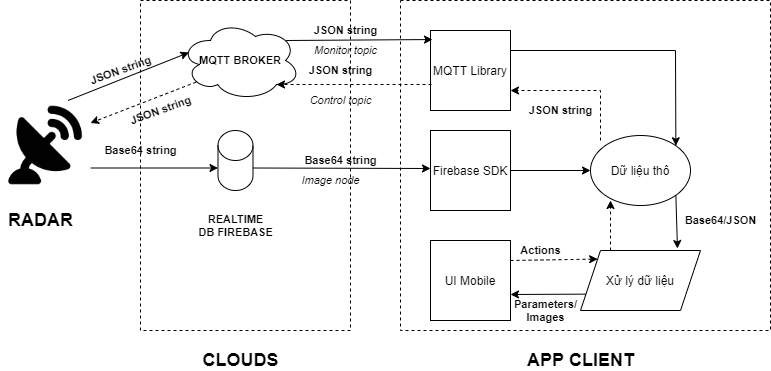

The diagram above was exported from draw.io. Its source (the exported page's mxGraphModel, read from the mxfile embedded in the PNG):
<mxGraphModel dx="866" dy="490" grid="1" gridSize="10" guides="1" tooltips="1" connect="1" arrows="1" fold="1" page="1" pageScale="1" pageWidth="850" pageHeight="1100" math="0" shadow="0">
  <root>
    <mxCell id="0" />
    <mxCell id="1" parent="0" />
    <mxCell id="iXcG9cW1RFQtgJZk8p8d-41" value="" style="rounded=0;whiteSpace=wrap;html=1;shadow=0;dashed=1;fontSize=11;" vertex="1" parent="1">
      <mxGeometry x="450" y="120" width="370" height="330" as="geometry" />
    </mxCell>
    <mxCell id="iXcG9cW1RFQtgJZk8p8d-40" value="" style="rounded=0;whiteSpace=wrap;html=1;shadow=0;fontSize=11;dashed=1;" vertex="1" parent="1">
      <mxGeometry x="190" y="120" width="210" height="330" as="geometry" />
    </mxCell>
    <mxCell id="0df_lKguP2agLjXgJI59-16" value="MQTT Library" style="whiteSpace=wrap;html=1;aspect=fixed;" parent="1" vertex="1">
      <mxGeometry x="480" y="150" width="80" height="80" as="geometry" />
    </mxCell>
    <mxCell id="0df_lKguP2agLjXgJI59-18" value="Dữ liệu thô" style="ellipse;whiteSpace=wrap;html=1;" parent="1" vertex="1">
      <mxGeometry x="640" y="255" width="100" height="70" as="geometry" />
    </mxCell>
    <mxCell id="0df_lKguP2agLjXgJI59-19" value="UI Mobile" style="whiteSpace=wrap;html=1;aspect=fixed;" parent="1" vertex="1">
      <mxGeometry x="480" y="360" width="80" height="80" as="geometry" />
    </mxCell>
    <mxCell id="0df_lKguP2agLjXgJI59-20" value="Xử lý dữ liệu" style="shape=parallelogram;perimeter=parallelogramPerimeter;whiteSpace=wrap;html=1;fixedSize=1;" parent="1" vertex="1">
      <mxGeometry x="630" y="370" width="120" height="60" as="geometry" />
    </mxCell>
    <mxCell id="0df_lKguP2agLjXgJI59-23" value="&lt;b&gt;&lt;font style=&quot;font-size: 18px&quot;&gt;APP CLIENT&lt;/font&gt;&lt;/b&gt;" style="text;html=1;align=center;verticalAlign=middle;resizable=0;points=[];autosize=1;strokeColor=none;" parent="1" vertex="1">
      <mxGeometry x="570" y="470" width="120" height="20" as="geometry" />
    </mxCell>
    <mxCell id="iXcG9cW1RFQtgJZk8p8d-1" value="Firebase SDK" style="whiteSpace=wrap;html=1;aspect=fixed;" vertex="1" parent="1">
      <mxGeometry x="480" y="250" width="80" height="80" as="geometry" />
    </mxCell>
    <mxCell id="iXcG9cW1RFQtgJZk8p8d-2" value="" style="group" vertex="1" connectable="0" parent="1">
      <mxGeometry x="250" y="250" width="80" height="110" as="geometry" />
    </mxCell>
    <mxCell id="0df_lKguP2agLjXgJI59-2" value="" style="shape=cylinder3;whiteSpace=wrap;html=1;boundedLbl=1;backgroundOutline=1;size=15;" parent="iXcG9cW1RFQtgJZk8p8d-2" vertex="1">
      <mxGeometry x="17.5" width="35" height="60" as="geometry" />
    </mxCell>
    <mxCell id="0df_lKguP2agLjXgJI59-11" value="&lt;span style=&quot;font-size: 11px&quot;&gt;&lt;b style=&quot;font-size: 11px&quot;&gt;REALTIME&lt;br style=&quot;font-size: 11px&quot;&gt;DB FIREBASE&lt;br style=&quot;font-size: 11px&quot;&gt;&lt;/b&gt;&lt;/span&gt;" style="text;html=1;align=center;verticalAlign=middle;resizable=0;points=[];autosize=1;strokeColor=none;fontSize=11;" parent="iXcG9cW1RFQtgJZk8p8d-2" vertex="1">
      <mxGeometry x="-10" y="80" width="90" height="30" as="geometry" />
    </mxCell>
    <mxCell id="iXcG9cW1RFQtgJZk8p8d-4" value="&lt;b&gt;MQTT BROKER&lt;/b&gt;" style="ellipse;shape=cloud;whiteSpace=wrap;html=1;fontSize=11;" vertex="1" parent="1">
      <mxGeometry x="230" y="140" width="120" height="80" as="geometry" />
    </mxCell>
    <mxCell id="iXcG9cW1RFQtgJZk8p8d-7" value="" style="group" vertex="1" connectable="0" parent="1">
      <mxGeometry x="50" y="220" width="90" height="130" as="geometry" />
    </mxCell>
    <mxCell id="iXcG9cW1RFQtgJZk8p8d-5" value="" style="shape=image;html=1;verticalAlign=top;verticalLabelPosition=bottom;labelBackgroundColor=#ffffff;imageAspect=0;aspect=fixed;image=https://cdn3.iconfinder.com/data/icons/wpzoom-developer-icon-set/500/50-128.png;fontSize=11;" vertex="1" parent="iXcG9cW1RFQtgJZk8p8d-7">
      <mxGeometry width="90" height="90" as="geometry" />
    </mxCell>
    <mxCell id="iXcG9cW1RFQtgJZk8p8d-6" value="&lt;b&gt;&lt;font style=&quot;font-size: 18px&quot;&gt;RADAR&lt;/font&gt;&lt;/b&gt;" style="text;html=1;align=center;verticalAlign=middle;resizable=0;points=[];autosize=1;strokeColor=none;" vertex="1" parent="iXcG9cW1RFQtgJZk8p8d-7">
      <mxGeometry y="110" width="80" height="20" as="geometry" />
    </mxCell>
    <mxCell id="iXcG9cW1RFQtgJZk8p8d-9" value="" style="endArrow=classic;html=1;rounded=0;fontSize=11;exitX=0.75;exitY=0;exitDx=0;exitDy=0;entryX=0.07;entryY=0.4;entryDx=0;entryDy=0;entryPerimeter=0;" edge="1" parent="1" source="iXcG9cW1RFQtgJZk8p8d-5" target="iXcG9cW1RFQtgJZk8p8d-4">
      <mxGeometry width="50" height="50" relative="1" as="geometry">
        <mxPoint x="360" y="360" as="sourcePoint" />
        <mxPoint x="410" y="310" as="targetPoint" />
      </mxGeometry>
    </mxCell>
    <mxCell id="iXcG9cW1RFQtgJZk8p8d-10" value="" style="endArrow=classic;html=1;rounded=0;fontSize=11;exitX=0.13;exitY=0.77;exitDx=0;exitDy=0;exitPerimeter=0;entryX=1;entryY=0.25;entryDx=0;entryDy=0;dashed=1;" edge="1" parent="1" source="iXcG9cW1RFQtgJZk8p8d-4" target="iXcG9cW1RFQtgJZk8p8d-5">
      <mxGeometry width="50" height="50" relative="1" as="geometry">
        <mxPoint x="360" y="360" as="sourcePoint" />
        <mxPoint x="410" y="310" as="targetPoint" />
      </mxGeometry>
    </mxCell>
    <mxCell id="iXcG9cW1RFQtgJZk8p8d-11" value="" style="endArrow=classic;html=1;rounded=0;fontSize=11;exitX=1;exitY=0.75;exitDx=0;exitDy=0;entryX=0;entryY=0;entryDx=0;entryDy=37.5;entryPerimeter=0;" edge="1" parent="1" source="iXcG9cW1RFQtgJZk8p8d-5" target="0df_lKguP2agLjXgJI59-2">
      <mxGeometry width="50" height="50" relative="1" as="geometry">
        <mxPoint x="360" y="360" as="sourcePoint" />
        <mxPoint x="410" y="310" as="targetPoint" />
      </mxGeometry>
    </mxCell>
    <mxCell id="iXcG9cW1RFQtgJZk8p8d-12" value="" style="endArrow=classic;html=1;rounded=0;fontSize=11;exitX=0.88;exitY=0.25;exitDx=0;exitDy=0;exitPerimeter=0;entryX=0.025;entryY=0.113;entryDx=0;entryDy=0;entryPerimeter=0;" edge="1" parent="1" source="iXcG9cW1RFQtgJZk8p8d-4" target="0df_lKguP2agLjXgJI59-16">
      <mxGeometry width="50" height="50" relative="1" as="geometry">
        <mxPoint x="360" y="360" as="sourcePoint" />
        <mxPoint x="410" y="310" as="targetPoint" />
      </mxGeometry>
    </mxCell>
    <mxCell id="iXcG9cW1RFQtgJZk8p8d-13" value="" style="endArrow=classic;html=1;rounded=0;fontSize=11;exitX=0.013;exitY=0.675;exitDx=0;exitDy=0;entryX=0.8;entryY=0.8;entryDx=0;entryDy=0;entryPerimeter=0;dashed=1;exitPerimeter=0;" edge="1" parent="1" source="0df_lKguP2agLjXgJI59-16" target="iXcG9cW1RFQtgJZk8p8d-4">
      <mxGeometry width="50" height="50" relative="1" as="geometry">
        <mxPoint x="360" y="360" as="sourcePoint" />
        <mxPoint x="410" y="310" as="targetPoint" />
      </mxGeometry>
    </mxCell>
    <mxCell id="iXcG9cW1RFQtgJZk8p8d-14" value="" style="endArrow=classic;html=1;rounded=0;fontSize=11;exitX=1;exitY=0.25;exitDx=0;exitDy=0;entryX=1;entryY=0;entryDx=0;entryDy=0;" edge="1" parent="1" source="0df_lKguP2agLjXgJI59-16" target="0df_lKguP2agLjXgJI59-18">
      <mxGeometry width="50" height="50" relative="1" as="geometry">
        <mxPoint x="360" y="360" as="sourcePoint" />
        <mxPoint x="410" y="310" as="targetPoint" />
        <Array as="points">
          <mxPoint x="725" y="170" />
        </Array>
      </mxGeometry>
    </mxCell>
    <mxCell id="iXcG9cW1RFQtgJZk8p8d-15" value="" style="endArrow=classic;html=1;rounded=0;fontSize=11;exitX=1;exitY=1;exitDx=0;exitDy=0;entryX=0.808;entryY=-0.033;entryDx=0;entryDy=0;entryPerimeter=0;" edge="1" parent="1" source="0df_lKguP2agLjXgJI59-18" target="0df_lKguP2agLjXgJI59-20">
      <mxGeometry width="50" height="50" relative="1" as="geometry">
        <mxPoint x="360" y="360" as="sourcePoint" />
        <mxPoint x="410" y="310" as="targetPoint" />
      </mxGeometry>
    </mxCell>
    <mxCell id="iXcG9cW1RFQtgJZk8p8d-16" value="" style="endArrow=classic;html=1;rounded=0;fontSize=11;exitX=0;exitY=0.75;exitDx=0;exitDy=0;" edge="1" parent="1" source="0df_lKguP2agLjXgJI59-20">
      <mxGeometry width="50" height="50" relative="1" as="geometry">
        <mxPoint x="360" y="360" as="sourcePoint" />
        <mxPoint x="560" y="414" as="targetPoint" />
      </mxGeometry>
    </mxCell>
    <mxCell id="iXcG9cW1RFQtgJZk8p8d-17" value="" style="endArrow=classic;html=1;rounded=0;fontSize=11;exitX=1;exitY=0.25;exitDx=0;exitDy=0;entryX=0;entryY=0;entryDx=0;entryDy=0;dashed=1;" edge="1" parent="1" source="0df_lKguP2agLjXgJI59-19" target="0df_lKguP2agLjXgJI59-20">
      <mxGeometry width="50" height="50" relative="1" as="geometry">
        <mxPoint x="360" y="360" as="sourcePoint" />
        <mxPoint x="410" y="310" as="targetPoint" />
      </mxGeometry>
    </mxCell>
    <mxCell id="iXcG9cW1RFQtgJZk8p8d-18" value="" style="endArrow=classic;html=1;rounded=0;dashed=1;fontSize=11;exitX=0.25;exitY=0;exitDx=0;exitDy=0;" edge="1" parent="1" source="0df_lKguP2agLjXgJI59-20">
      <mxGeometry width="50" height="50" relative="1" as="geometry">
        <mxPoint x="360" y="360" as="sourcePoint" />
        <mxPoint x="660" y="320" as="targetPoint" />
      </mxGeometry>
    </mxCell>
    <mxCell id="iXcG9cW1RFQtgJZk8p8d-19" value="" style="endArrow=classic;html=1;rounded=0;dashed=1;fontSize=11;entryX=1;entryY=0.75;entryDx=0;entryDy=0;" edge="1" parent="1" target="0df_lKguP2agLjXgJI59-16">
      <mxGeometry width="50" height="50" relative="1" as="geometry">
        <mxPoint x="650" y="260" as="sourcePoint" />
        <mxPoint x="410" y="310" as="targetPoint" />
        <Array as="points">
          <mxPoint x="650" y="210" />
        </Array>
      </mxGeometry>
    </mxCell>
    <mxCell id="iXcG9cW1RFQtgJZk8p8d-20" value="" style="endArrow=classic;html=1;rounded=0;fontSize=11;exitX=1;exitY=0;exitDx=0;exitDy=37.5;exitPerimeter=0;" edge="1" parent="1" source="0df_lKguP2agLjXgJI59-2">
      <mxGeometry width="50" height="50" relative="1" as="geometry">
        <mxPoint x="360" y="360" as="sourcePoint" />
        <mxPoint x="480" y="288" as="targetPoint" />
      </mxGeometry>
    </mxCell>
    <mxCell id="iXcG9cW1RFQtgJZk8p8d-21" value="" style="endArrow=classic;html=1;rounded=0;fontSize=11;entryX=0;entryY=0.5;entryDx=0;entryDy=0;exitX=1;exitY=0.5;exitDx=0;exitDy=0;" edge="1" parent="1" source="iXcG9cW1RFQtgJZk8p8d-1" target="0df_lKguP2agLjXgJI59-18">
      <mxGeometry width="50" height="50" relative="1" as="geometry">
        <mxPoint x="360" y="360" as="sourcePoint" />
        <mxPoint x="410" y="310" as="targetPoint" />
      </mxGeometry>
    </mxCell>
    <mxCell id="iXcG9cW1RFQtgJZk8p8d-22" value="&lt;b&gt;Base64 string&lt;/b&gt;" style="text;html=1;align=center;verticalAlign=middle;resizable=0;points=[];autosize=1;strokeColor=none;fillColor=none;fontSize=11;" vertex="1" parent="1">
      <mxGeometry x="145" y="260" width="90" height="20" as="geometry" />
    </mxCell>
    <mxCell id="iXcG9cW1RFQtgJZk8p8d-23" value="&lt;b&gt;Base64 string&lt;/b&gt;" style="text;html=1;align=center;verticalAlign=middle;resizable=0;points=[];autosize=1;strokeColor=none;fillColor=none;fontSize=11;" vertex="1" parent="1">
      <mxGeometry x="345" y="270" width="90" height="20" as="geometry" />
    </mxCell>
    <mxCell id="iXcG9cW1RFQtgJZk8p8d-24" value="&lt;i&gt;Image node&lt;/i&gt;" style="text;html=1;align=center;verticalAlign=middle;resizable=0;points=[];autosize=1;strokeColor=none;fillColor=none;fontSize=11;" vertex="1" parent="1">
      <mxGeometry x="345" y="290" width="70" height="20" as="geometry" />
    </mxCell>
    <mxCell id="iXcG9cW1RFQtgJZk8p8d-26" value="&lt;b&gt;Base64/JSON&lt;/b&gt;" style="text;html=1;align=center;verticalAlign=middle;resizable=0;points=[];autosize=1;strokeColor=none;fillColor=none;fontSize=11;" vertex="1" parent="1">
      <mxGeometry x="725" y="330" width="90" height="20" as="geometry" />
    </mxCell>
    <mxCell id="iXcG9cW1RFQtgJZk8p8d-28" value="&lt;b&gt;Parameters/&lt;br&gt;Images&lt;/b&gt;" style="text;html=1;align=center;verticalAlign=middle;resizable=0;points=[];autosize=1;strokeColor=none;fillColor=none;fontSize=11;" vertex="1" parent="1">
      <mxGeometry x="555" y="415" width="80" height="30" as="geometry" />
    </mxCell>
    <mxCell id="iXcG9cW1RFQtgJZk8p8d-29" value="&lt;b&gt;JSON string&lt;/b&gt;" style="text;html=1;align=center;verticalAlign=middle;resizable=0;points=[];autosize=1;strokeColor=none;fillColor=none;fontSize=11;rotation=-20;" vertex="1" parent="1">
      <mxGeometry x="130" y="180" width="80" height="20" as="geometry" />
    </mxCell>
    <mxCell id="iXcG9cW1RFQtgJZk8p8d-30" value="&lt;b&gt;JSON string&lt;/b&gt;" style="text;html=1;align=center;verticalAlign=middle;resizable=0;points=[];autosize=1;strokeColor=none;fillColor=none;fontSize=11;" vertex="1" parent="1">
      <mxGeometry x="355" y="140" width="80" height="20" as="geometry" />
    </mxCell>
    <mxCell id="iXcG9cW1RFQtgJZk8p8d-31" value="&lt;i&gt;Monitor topic&lt;/i&gt;" style="text;html=1;align=center;verticalAlign=middle;resizable=0;points=[];autosize=1;strokeColor=none;fillColor=none;fontSize=11;" vertex="1" parent="1">
      <mxGeometry x="355" y="160" width="80" height="20" as="geometry" />
    </mxCell>
    <mxCell id="iXcG9cW1RFQtgJZk8p8d-32" value="&lt;b&gt;Actions&lt;/b&gt;" style="text;html=1;align=center;verticalAlign=middle;resizable=0;points=[];autosize=1;strokeColor=none;fillColor=none;fontSize=11;" vertex="1" parent="1">
      <mxGeometry x="560" y="360" width="60" height="20" as="geometry" />
    </mxCell>
    <mxCell id="iXcG9cW1RFQtgJZk8p8d-33" value="&lt;b&gt;JSON string&lt;/b&gt;" style="text;html=1;align=center;verticalAlign=middle;resizable=0;points=[];autosize=1;strokeColor=none;fillColor=none;fontSize=11;" vertex="1" parent="1">
      <mxGeometry x="570" y="220" width="80" height="20" as="geometry" />
    </mxCell>
    <mxCell id="iXcG9cW1RFQtgJZk8p8d-34" value="&lt;b&gt;JSON string&lt;/b&gt;" style="text;html=1;align=center;verticalAlign=middle;resizable=0;points=[];autosize=1;strokeColor=none;fillColor=none;fontSize=11;" vertex="1" parent="1">
      <mxGeometry x="350" y="180" width="80" height="20" as="geometry" />
    </mxCell>
    <mxCell id="iXcG9cW1RFQtgJZk8p8d-35" value="Control topic" style="text;html=1;align=center;verticalAlign=middle;resizable=0;points=[];autosize=1;strokeColor=none;fillColor=none;fontSize=11;fontStyle=2" vertex="1" parent="1">
      <mxGeometry x="350" y="210" width="80" height="20" as="geometry" />
    </mxCell>
    <mxCell id="iXcG9cW1RFQtgJZk8p8d-38" value="&lt;b&gt;JSON string&lt;/b&gt;" style="text;html=1;align=center;verticalAlign=middle;resizable=0;points=[];autosize=1;strokeColor=none;fillColor=none;fontSize=11;rotation=-20;" vertex="1" parent="1">
      <mxGeometry x="170" y="220" width="80" height="20" as="geometry" />
    </mxCell>
    <mxCell id="iXcG9cW1RFQtgJZk8p8d-42" value="&lt;b&gt;&lt;font style=&quot;font-size: 18px&quot;&gt;CLOUDS&lt;/font&gt;&lt;/b&gt;" style="text;html=1;align=center;verticalAlign=middle;resizable=0;points=[];autosize=1;strokeColor=none;" vertex="1" parent="1">
      <mxGeometry x="245" y="470" width="90" height="20" as="geometry" />
    </mxCell>
  </root>
</mxGraphModel>